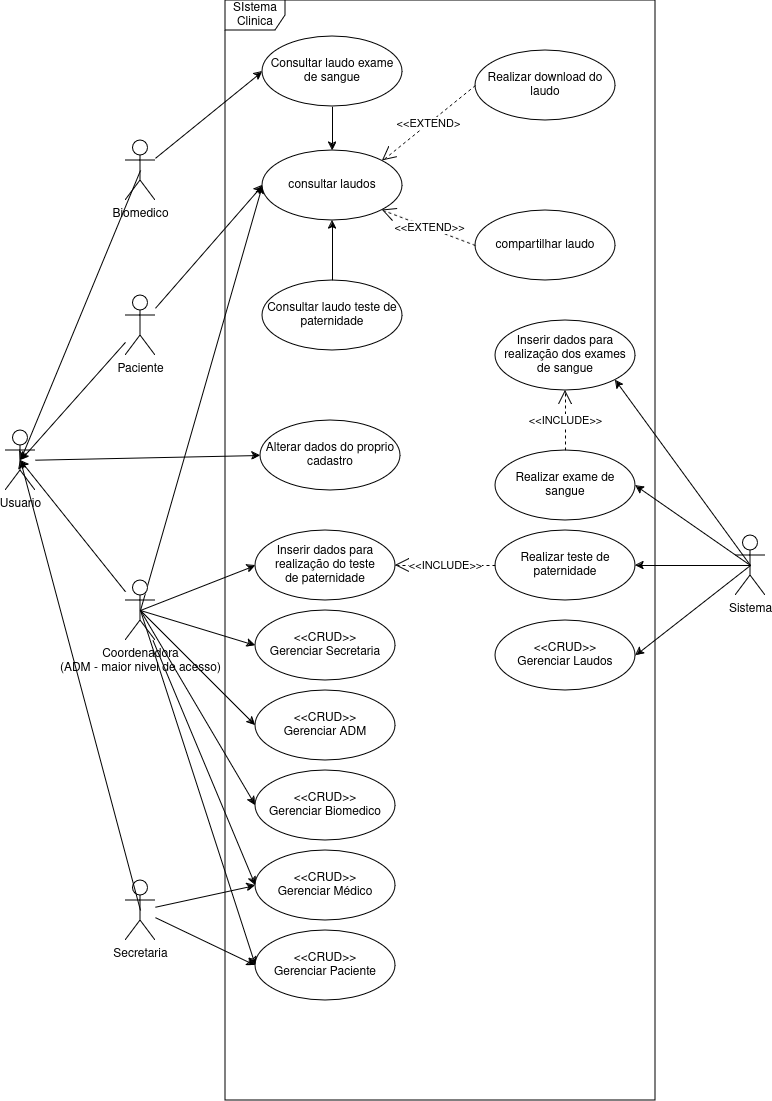

The diagram above was exported from draw.io. Its source (the exported page's mxGraphModel, read from the mxfile embedded in the PNG):
<mxGraphModel dx="1974" dy="1772" grid="1" gridSize="10" guides="1" tooltips="1" connect="1" arrows="1" fold="1" page="1" pageScale="1" pageWidth="827" pageHeight="1169" background="#FFFFFF" math="0" shadow="0">
  <root>
    <mxCell id="0" />
    <mxCell id="1" parent="0" />
    <mxCell id="hCmTPyM3NdGGa_54mISt-14" style="edgeStyle=none;rounded=0;orthogonalLoop=1;jettySize=auto;html=1;entryX=0;entryY=0.5;entryDx=0;entryDy=0;" parent="1" source="v5K8VpE563ika1e4SYlT-2" target="v5K8VpE563ika1e4SYlT-11" edge="1">
      <mxGeometry relative="1" as="geometry" />
    </mxCell>
    <mxCell id="v5K8VpE563ika1e4SYlT-2" value="Paciente&lt;div&gt;&lt;br/&gt;&lt;/div&gt;" style="shape=umlActor;verticalLabelPosition=bottom;verticalAlign=top;html=1;labelBackgroundColor=none;shadow=0;" parent="1" vertex="1">
      <mxGeometry x="-690" y="-835" width="30" height="60" as="geometry" />
    </mxCell>
    <mxCell id="hCmTPyM3NdGGa_54mISt-12" style="edgeStyle=none;rounded=0;orthogonalLoop=1;jettySize=auto;html=1;entryX=0;entryY=0.5;entryDx=0;entryDy=0;" parent="1" source="v5K8VpE563ika1e4SYlT-5" target="v5K8VpE563ika1e4SYlT-13" edge="1">
      <mxGeometry relative="1" as="geometry" />
    </mxCell>
    <mxCell id="hCmTPyM3NdGGa_54mISt-13" style="edgeStyle=none;rounded=0;orthogonalLoop=1;jettySize=auto;html=1;entryX=0;entryY=0.5;entryDx=0;entryDy=0;" parent="1" source="v5K8VpE563ika1e4SYlT-5" target="hCmTPyM3NdGGa_54mISt-10" edge="1">
      <mxGeometry relative="1" as="geometry" />
    </mxCell>
    <mxCell id="v5K8VpE563ika1e4SYlT-5" value="Secretaria" style="shape=umlActor;verticalLabelPosition=bottom;verticalAlign=top;html=1;" parent="1" vertex="1">
      <mxGeometry x="-690" y="-250" width="30" height="60" as="geometry" />
    </mxCell>
    <mxCell id="W7C0OiJFxu_wO_atmClL-7" style="rounded=0;orthogonalLoop=1;jettySize=auto;html=1;exitX=0.5;exitY=0.5;exitDx=0;exitDy=0;exitPerimeter=0;entryX=0;entryY=0.5;entryDx=0;entryDy=0;" parent="1" source="v5K8VpE563ika1e4SYlT-6" target="v5K8VpE563ika1e4SYlT-11" edge="1">
      <mxGeometry relative="1" as="geometry" />
    </mxCell>
    <mxCell id="W7C0OiJFxu_wO_atmClL-14" style="edgeStyle=none;rounded=0;orthogonalLoop=1;jettySize=auto;html=1;exitX=0.5;exitY=0.5;exitDx=0;exitDy=0;exitPerimeter=0;entryX=0;entryY=0.5;entryDx=0;entryDy=0;" parent="1" source="v5K8VpE563ika1e4SYlT-6" target="v5K8VpE563ika1e4SYlT-21" edge="1">
      <mxGeometry relative="1" as="geometry" />
    </mxCell>
    <mxCell id="W7C0OiJFxu_wO_atmClL-15" style="edgeStyle=none;rounded=0;orthogonalLoop=1;jettySize=auto;html=1;exitX=0.5;exitY=0.5;exitDx=0;exitDy=0;exitPerimeter=0;entryX=0;entryY=0.5;entryDx=0;entryDy=0;" parent="1" source="v5K8VpE563ika1e4SYlT-6" target="v5K8VpE563ika1e4SYlT-15" edge="1">
      <mxGeometry relative="1" as="geometry" />
    </mxCell>
    <mxCell id="W7C0OiJFxu_wO_atmClL-23" style="edgeStyle=none;rounded=0;orthogonalLoop=1;jettySize=auto;html=1;exitX=0.5;exitY=0.5;exitDx=0;exitDy=0;exitPerimeter=0;entryX=0;entryY=0.5;entryDx=0;entryDy=0;" parent="1" source="v5K8VpE563ika1e4SYlT-6" target="v5K8VpE563ika1e4SYlT-26" edge="1">
      <mxGeometry relative="1" as="geometry" />
    </mxCell>
    <mxCell id="W7C0OiJFxu_wO_atmClL-25" style="edgeStyle=none;rounded=0;orthogonalLoop=1;jettySize=auto;html=1;exitX=0.5;exitY=0.5;exitDx=0;exitDy=0;exitPerimeter=0;entryX=0;entryY=0.5;entryDx=0;entryDy=0;" parent="1" source="v5K8VpE563ika1e4SYlT-6" target="v5K8VpE563ika1e4SYlT-14" edge="1">
      <mxGeometry relative="1" as="geometry" />
    </mxCell>
    <mxCell id="W7C0OiJFxu_wO_atmClL-32" style="edgeStyle=none;rounded=0;orthogonalLoop=1;jettySize=auto;html=1;exitX=0.5;exitY=0.5;exitDx=0;exitDy=0;exitPerimeter=0;entryX=0;entryY=0.5;entryDx=0;entryDy=0;" parent="1" source="v5K8VpE563ika1e4SYlT-6" target="v5K8VpE563ika1e4SYlT-13" edge="1">
      <mxGeometry relative="1" as="geometry" />
    </mxCell>
    <mxCell id="EavfNthSobmLnv8FoYkP-2" style="edgeStyle=none;rounded=0;orthogonalLoop=1;jettySize=auto;html=1;entryX=0;entryY=0.5;entryDx=0;entryDy=0;" edge="1" parent="1" source="v5K8VpE563ika1e4SYlT-6" target="hCmTPyM3NdGGa_54mISt-10">
      <mxGeometry relative="1" as="geometry" />
    </mxCell>
    <mxCell id="v5K8VpE563ika1e4SYlT-6" value="Coordenadora&lt;br&gt;(ADM - maior nivel de acesso)" style="shape=umlActor;verticalLabelPosition=bottom;verticalAlign=top;html=1;" parent="1" vertex="1">
      <mxGeometry x="-690" y="-550" width="30" height="60" as="geometry" />
    </mxCell>
    <mxCell id="W7C0OiJFxu_wO_atmClL-48" style="edgeStyle=none;rounded=0;orthogonalLoop=1;jettySize=auto;html=1;exitX=0.5;exitY=0.5;exitDx=0;exitDy=0;exitPerimeter=0;entryX=0.5;entryY=0.5;entryDx=0;entryDy=0;entryPerimeter=0;" parent="1" source="v5K8VpE563ika1e4SYlT-7" target="W7C0OiJFxu_wO_atmClL-41" edge="1">
      <mxGeometry relative="1" as="geometry" />
    </mxCell>
    <mxCell id="hCmTPyM3NdGGa_54mISt-15" style="edgeStyle=none;rounded=0;orthogonalLoop=1;jettySize=auto;html=1;entryX=0;entryY=0.5;entryDx=0;entryDy=0;" parent="1" source="v5K8VpE563ika1e4SYlT-7" target="hCmTPyM3NdGGa_54mISt-17" edge="1">
      <mxGeometry relative="1" as="geometry" />
    </mxCell>
    <mxCell id="v5K8VpE563ika1e4SYlT-7" value="Biomedico" style="shape=umlActor;verticalLabelPosition=bottom;verticalAlign=top;html=1;" parent="1" vertex="1">
      <mxGeometry x="-690" y="-990" width="30" height="60" as="geometry" />
    </mxCell>
    <mxCell id="v5K8VpE563ika1e4SYlT-8" value="SIstema Clinica" style="shape=umlFrame;whiteSpace=wrap;html=1;pointerEvents=0;" parent="1" vertex="1">
      <mxGeometry x="-590" y="-1130" width="430" height="1100" as="geometry" />
    </mxCell>
    <mxCell id="v5K8VpE563ika1e4SYlT-10" value="Alterar dados do proprio cadastro" style="ellipse;whiteSpace=wrap;html=1;" parent="1" vertex="1">
      <mxGeometry x="-555" y="-710" width="140" height="70" as="geometry" />
    </mxCell>
    <mxCell id="v5K8VpE563ika1e4SYlT-11" value="consultar laudos" style="ellipse;whiteSpace=wrap;html=1;" parent="1" vertex="1">
      <mxGeometry x="-553" y="-980" width="140" height="70" as="geometry" />
    </mxCell>
    <mxCell id="v5K8VpE563ika1e4SYlT-13" value="&amp;lt;&amp;lt;CRUD&amp;gt;&amp;gt;&lt;br&gt;Gerenciar Paciente" style="ellipse;whiteSpace=wrap;html=1;" parent="1" vertex="1">
      <mxGeometry x="-560" y="-200" width="140" height="70" as="geometry" />
    </mxCell>
    <mxCell id="v5K8VpE563ika1e4SYlT-14" value="&amp;lt;&amp;lt;CRUD&amp;gt;&amp;gt;&lt;br&gt;Gerenciar Biomedico" style="ellipse;whiteSpace=wrap;html=1;" parent="1" vertex="1">
      <mxGeometry x="-560" y="-360" width="140" height="70" as="geometry" />
    </mxCell>
    <mxCell id="v5K8VpE563ika1e4SYlT-15" value="&amp;lt;&amp;lt;CRUD&amp;gt;&amp;gt;&lt;br&gt;Gerenciar Secretaria" style="ellipse;whiteSpace=wrap;html=1;" parent="1" vertex="1">
      <mxGeometry x="-560" y="-520" width="140" height="70" as="geometry" />
    </mxCell>
    <mxCell id="v5K8VpE563ika1e4SYlT-16" value="&amp;lt;&amp;lt;CRUD&amp;gt;&amp;gt;&lt;br&gt;Gerenciar Laudos" style="ellipse;whiteSpace=wrap;html=1;" parent="1" vertex="1">
      <mxGeometry x="-320" y="-510" width="140" height="70" as="geometry" />
    </mxCell>
    <mxCell id="W7C0OiJFxu_wO_atmClL-33" style="edgeStyle=none;rounded=0;orthogonalLoop=1;jettySize=auto;html=1;exitX=0.5;exitY=0.5;exitDx=0;exitDy=0;exitPerimeter=0;entryX=1;entryY=0.5;entryDx=0;entryDy=0;" parent="1" source="v5K8VpE563ika1e4SYlT-17" target="EavfNthSobmLnv8FoYkP-5" edge="1">
      <mxGeometry relative="1" as="geometry">
        <mxPoint x="-180" y="-565" as="targetPoint" />
      </mxGeometry>
    </mxCell>
    <mxCell id="hCmTPyM3NdGGa_54mISt-3" style="edgeStyle=none;rounded=0;orthogonalLoop=1;jettySize=auto;html=1;exitX=0.5;exitY=0.5;exitDx=0;exitDy=0;exitPerimeter=0;entryX=1;entryY=0.5;entryDx=0;entryDy=0;" parent="1" source="v5K8VpE563ika1e4SYlT-17" target="v5K8VpE563ika1e4SYlT-16" edge="1">
      <mxGeometry relative="1" as="geometry" />
    </mxCell>
    <mxCell id="jJo2BdZz8VbZ6TDU7xIw-2" style="edgeStyle=none;rounded=0;orthogonalLoop=1;jettySize=auto;html=1;exitX=0.5;exitY=0.5;exitDx=0;exitDy=0;exitPerimeter=0;entryX=1;entryY=1;entryDx=0;entryDy=0;" parent="1" source="v5K8VpE563ika1e4SYlT-17" target="W7C0OiJFxu_wO_atmClL-17" edge="1">
      <mxGeometry relative="1" as="geometry" />
    </mxCell>
    <mxCell id="EavfNthSobmLnv8FoYkP-9" style="edgeStyle=none;rounded=0;orthogonalLoop=1;jettySize=auto;html=1;exitX=0.5;exitY=0.5;exitDx=0;exitDy=0;exitPerimeter=0;entryX=1;entryY=0.5;entryDx=0;entryDy=0;" edge="1" parent="1" source="v5K8VpE563ika1e4SYlT-17" target="EavfNthSobmLnv8FoYkP-4">
      <mxGeometry relative="1" as="geometry" />
    </mxCell>
    <mxCell id="v5K8VpE563ika1e4SYlT-17" value="Sistema" style="shape=umlActor;verticalLabelPosition=bottom;verticalAlign=top;html=1;" parent="1" vertex="1">
      <mxGeometry x="-80" y="-595" width="30" height="60" as="geometry" />
    </mxCell>
    <mxCell id="v5K8VpE563ika1e4SYlT-21" value="Inserir dados para realização do teste&lt;br&gt;de paternidade" style="ellipse;whiteSpace=wrap;html=1;" parent="1" vertex="1">
      <mxGeometry x="-560" y="-600" width="140" height="70" as="geometry" />
    </mxCell>
    <mxCell id="v5K8VpE563ika1e4SYlT-23" value="Realizar download do laudo" style="ellipse;whiteSpace=wrap;html=1;" parent="1" vertex="1">
      <mxGeometry x="-340" y="-1080" width="140" height="70" as="geometry" />
    </mxCell>
    <mxCell id="v5K8VpE563ika1e4SYlT-24" value="compartilhar laudo" style="ellipse;whiteSpace=wrap;html=1;" parent="1" vertex="1">
      <mxGeometry x="-340" y="-920" width="140" height="70" as="geometry" />
    </mxCell>
    <mxCell id="v5K8VpE563ika1e4SYlT-26" value="&amp;lt;&amp;lt;CRUD&amp;gt;&amp;gt;&lt;br&gt;Gerenciar ADM" style="ellipse;whiteSpace=wrap;html=1;" parent="1" vertex="1">
      <mxGeometry x="-560" y="-440" width="140" height="70" as="geometry" />
    </mxCell>
    <mxCell id="W7C0OiJFxu_wO_atmClL-17" value="Inserir dados para realização dos exames de sangue" style="ellipse;whiteSpace=wrap;html=1;" parent="1" vertex="1">
      <mxGeometry x="-320" y="-810" width="140" height="70" as="geometry" />
    </mxCell>
    <mxCell id="W7C0OiJFxu_wO_atmClL-30" style="edgeStyle=none;rounded=0;orthogonalLoop=1;jettySize=auto;html=1;exitX=0;exitY=1;exitDx=0;exitDy=0;" parent="1" edge="1">
      <mxGeometry relative="1" as="geometry">
        <mxPoint x="-299.4974746830583" y="-540.2512626584708" as="sourcePoint" />
        <mxPoint x="-300.0051006962649" y="-540.5077057814215" as="targetPoint" />
      </mxGeometry>
    </mxCell>
    <mxCell id="W7C0OiJFxu_wO_atmClL-31" style="edgeStyle=none;rounded=0;orthogonalLoop=1;jettySize=auto;html=1;exitX=0;exitY=1;exitDx=0;exitDy=0;" parent="1" edge="1">
      <mxGeometry relative="1" as="geometry">
        <mxPoint x="-299.4974746830583" y="-540.2512626584708" as="sourcePoint" />
        <mxPoint x="-300.0051006962649" y="-540.5077057814215" as="targetPoint" />
      </mxGeometry>
    </mxCell>
    <mxCell id="hCmTPyM3NdGGa_54mISt-4" style="edgeStyle=none;rounded=0;orthogonalLoop=1;jettySize=auto;html=1;entryX=0;entryY=0.5;entryDx=0;entryDy=0;" parent="1" source="W7C0OiJFxu_wO_atmClL-41" target="v5K8VpE563ika1e4SYlT-10" edge="1">
      <mxGeometry relative="1" as="geometry" />
    </mxCell>
    <mxCell id="W7C0OiJFxu_wO_atmClL-41" value="Usuario" style="shape=umlActor;verticalLabelPosition=bottom;verticalAlign=top;html=1;" parent="1" vertex="1">
      <mxGeometry x="-810" y="-700" width="30" height="60" as="geometry" />
    </mxCell>
    <mxCell id="W7C0OiJFxu_wO_atmClL-42" value="&amp;lt;&amp;lt;EXTEND&amp;gt;" style="endArrow=open;endSize=12;dashed=1;html=1;rounded=0;exitX=0;exitY=0.5;exitDx=0;exitDy=0;entryX=1;entryY=0;entryDx=0;entryDy=0;" parent="1" source="v5K8VpE563ika1e4SYlT-23" target="v5K8VpE563ika1e4SYlT-11" edge="1">
      <mxGeometry x="0.0048" width="160" relative="1" as="geometry">
        <mxPoint x="-380" y="-945.53" as="sourcePoint" />
        <mxPoint x="-434" y="-970" as="targetPoint" />
        <mxPoint as="offset" />
      </mxGeometry>
    </mxCell>
    <mxCell id="W7C0OiJFxu_wO_atmClL-44" value="&amp;lt;&amp;lt;EXTEND&amp;gt;&amp;gt;" style="endArrow=open;endSize=12;dashed=1;html=1;rounded=0;exitX=0;exitY=0.5;exitDx=0;exitDy=0;entryX=1;entryY=1;entryDx=0;entryDy=0;" parent="1" source="v5K8VpE563ika1e4SYlT-24" target="v5K8VpE563ika1e4SYlT-11" edge="1">
      <mxGeometry width="160" relative="1" as="geometry">
        <mxPoint x="-400" y="-820.53" as="sourcePoint" />
        <mxPoint x="-240" y="-820.53" as="targetPoint" />
      </mxGeometry>
    </mxCell>
    <mxCell id="W7C0OiJFxu_wO_atmClL-45" value="&amp;lt;&amp;lt;INCLUDE&amp;gt;&amp;gt;" style="endArrow=open;endSize=12;dashed=1;html=1;rounded=0;entryX=1;entryY=0.5;entryDx=0;entryDy=0;exitX=0;exitY=0.5;exitDx=0;exitDy=0;" parent="1" source="EavfNthSobmLnv8FoYkP-5" target="v5K8VpE563ika1e4SYlT-21" edge="1">
      <mxGeometry width="160" relative="1" as="geometry">
        <mxPoint x="-320" y="-565" as="sourcePoint" />
        <mxPoint x="-260" y="-640" as="targetPoint" />
      </mxGeometry>
    </mxCell>
    <mxCell id="W7C0OiJFxu_wO_atmClL-46" value="&amp;lt;&amp;lt;INCLUDE&amp;gt;&amp;gt;" style="endArrow=open;endSize=12;dashed=1;html=1;rounded=0;exitX=0.5;exitY=0;exitDx=0;exitDy=0;entryX=0.5;entryY=1;entryDx=0;entryDy=0;" parent="1" source="EavfNthSobmLnv8FoYkP-4" edge="1" target="W7C0OiJFxu_wO_atmClL-17">
      <mxGeometry width="160" relative="1" as="geometry">
        <mxPoint x="-250" y="-600" as="sourcePoint" />
        <mxPoint x="-190" y="-680" as="targetPoint" />
      </mxGeometry>
    </mxCell>
    <mxCell id="hCmTPyM3NdGGa_54mISt-5" style="edgeStyle=none;rounded=0;orthogonalLoop=1;jettySize=auto;html=1;entryX=0.5;entryY=0.5;entryDx=0;entryDy=0;entryPerimeter=0;" parent="1" source="v5K8VpE563ika1e4SYlT-6" target="W7C0OiJFxu_wO_atmClL-41" edge="1">
      <mxGeometry relative="1" as="geometry" />
    </mxCell>
    <mxCell id="hCmTPyM3NdGGa_54mISt-8" style="edgeStyle=none;rounded=0;orthogonalLoop=1;jettySize=auto;html=1;entryX=0.5;entryY=0.5;entryDx=0;entryDy=0;entryPerimeter=0;" parent="1" source="v5K8VpE563ika1e4SYlT-2" target="W7C0OiJFxu_wO_atmClL-41" edge="1">
      <mxGeometry relative="1" as="geometry" />
    </mxCell>
    <mxCell id="hCmTPyM3NdGGa_54mISt-10" value="&amp;lt;&amp;lt;CRUD&amp;gt;&amp;gt;&lt;br&gt;Gerenciar Médico" style="ellipse;whiteSpace=wrap;html=1;" parent="1" vertex="1">
      <mxGeometry x="-560" y="-280" width="140" height="70" as="geometry" />
    </mxCell>
    <mxCell id="hCmTPyM3NdGGa_54mISt-11" style="edgeStyle=none;rounded=0;orthogonalLoop=1;jettySize=auto;html=1;exitX=0.5;exitY=0.5;exitDx=0;exitDy=0;exitPerimeter=0;entryX=0.5;entryY=0.5;entryDx=0;entryDy=0;entryPerimeter=0;" parent="1" source="v5K8VpE563ika1e4SYlT-5" target="W7C0OiJFxu_wO_atmClL-41" edge="1">
      <mxGeometry relative="1" as="geometry">
        <mxPoint x="-780" y="-660" as="targetPoint" />
      </mxGeometry>
    </mxCell>
    <mxCell id="hCmTPyM3NdGGa_54mISt-20" style="edgeStyle=none;rounded=0;orthogonalLoop=1;jettySize=auto;html=1;entryX=0.5;entryY=0;entryDx=0;entryDy=0;" parent="1" source="hCmTPyM3NdGGa_54mISt-17" target="v5K8VpE563ika1e4SYlT-11" edge="1">
      <mxGeometry relative="1" as="geometry" />
    </mxCell>
    <mxCell id="hCmTPyM3NdGGa_54mISt-17" value="Consultar laudo exame de sangue" style="ellipse;whiteSpace=wrap;html=1;" parent="1" vertex="1">
      <mxGeometry x="-553" y="-1094" width="140" height="70" as="geometry" />
    </mxCell>
    <mxCell id="hCmTPyM3NdGGa_54mISt-21" style="edgeStyle=none;rounded=0;orthogonalLoop=1;jettySize=auto;html=1;entryX=0.5;entryY=1;entryDx=0;entryDy=0;" parent="1" source="hCmTPyM3NdGGa_54mISt-18" target="v5K8VpE563ika1e4SYlT-11" edge="1">
      <mxGeometry relative="1" as="geometry" />
    </mxCell>
    <mxCell id="hCmTPyM3NdGGa_54mISt-18" value="Consultar laudo teste de paternidade" style="ellipse;whiteSpace=wrap;html=1;" parent="1" vertex="1">
      <mxGeometry x="-553" y="-850" width="140" height="70" as="geometry" />
    </mxCell>
    <mxCell id="EavfNthSobmLnv8FoYkP-5" value="Realizar teste de paternidade" style="ellipse;whiteSpace=wrap;html=1;" vertex="1" parent="1">
      <mxGeometry x="-320" y="-600" width="140" height="70" as="geometry" />
    </mxCell>
    <mxCell id="EavfNthSobmLnv8FoYkP-4" value="Realizar exame de sangue" style="ellipse;whiteSpace=wrap;html=1;" vertex="1" parent="1">
      <mxGeometry x="-320" y="-680" width="140" height="70" as="geometry" />
    </mxCell>
  </root>
</mxGraphModel>